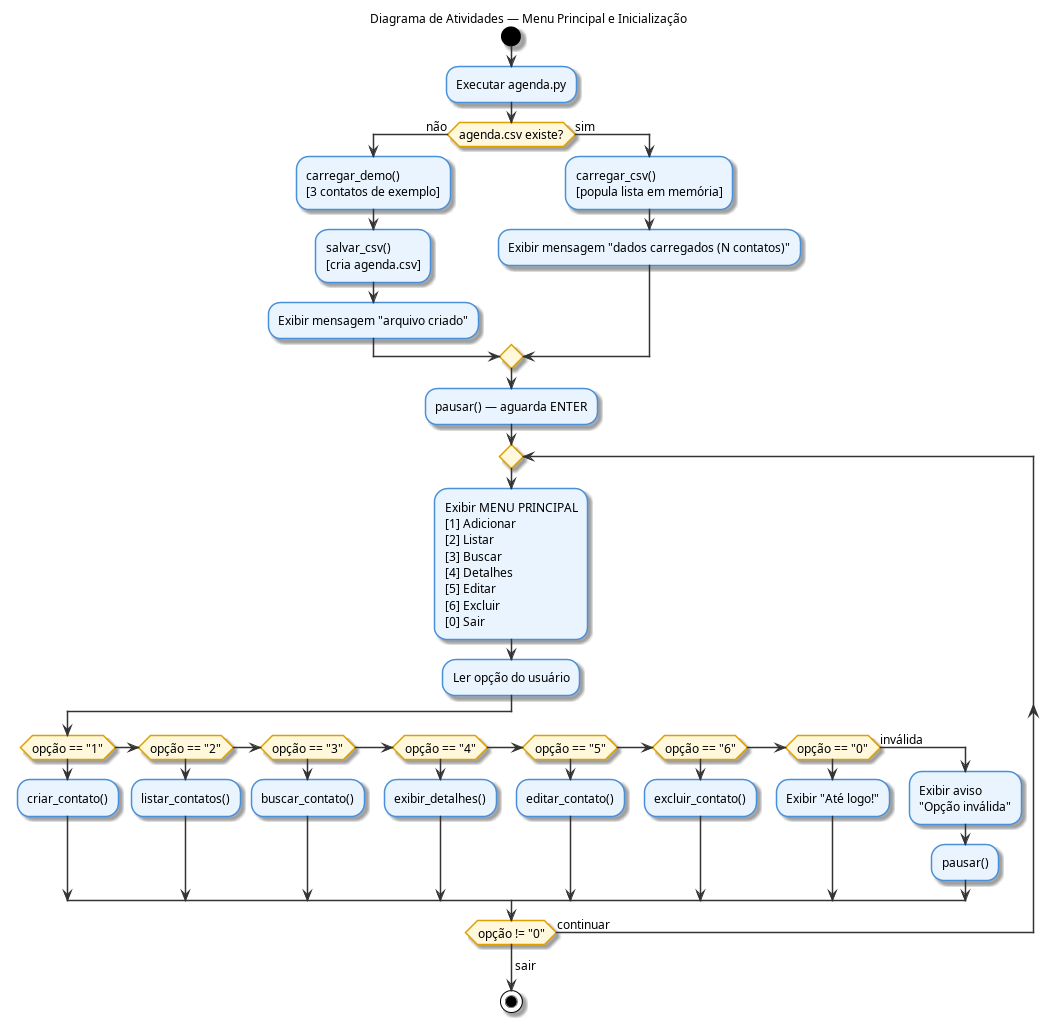

The diagram above was rendered by PlantUML. Its source (embedded in the PNG):
@startuml 03_atividade_menu
title Diagrama de Atividades — Menu Principal e Inicialização

skinparam activityBackgroundColor #EAF4FF
skinparam activityBorderColor #4A90D9
skinparam activityDiamondBackgroundColor #FFF8DC
skinparam activityDiamondBorderColor #E0A000
skinparam ArrowColor #333333
skinparam defaultFontSize 12

start

:Executar agenda.py;

if (agenda.csv existe?) then (não)
    :carregar_demo()\n[3 contatos de exemplo];
    :salvar_csv()\n[cria agenda.csv];
    :Exibir mensagem "arquivo criado";
else (sim)
    :carregar_csv()\n[popula lista em memória];
    :Exibir mensagem "dados carregados (N contatos)";
endif

:pausar() — aguarda ENTER;

repeat
    :Exibir MENU PRINCIPAL\n[1] Adicionar\n[2] Listar\n[3] Buscar\n[4] Detalhes\n[5] Editar\n[6] Excluir\n[0] Sair;
    :Ler opção do usuário;

    if (opção == "1") then
        :criar_contato();
    elseif (opção == "2") then
        :listar_contatos();
    elseif (opção == "3") then
        :buscar_contato();
    elseif (opção == "4") then
        :exibir_detalhes();
    elseif (opção == "5") then
        :editar_contato();
    elseif (opção == "6") then
        :excluir_contato();
    elseif (opção == "0") then
        :Exibir "Até logo!";
    else (inválida)
        :Exibir aviso\n"Opção inválida";
        :pausar();
    endif

repeat while (opção != "0") is (continuar)
->sair;

stop
@enduml